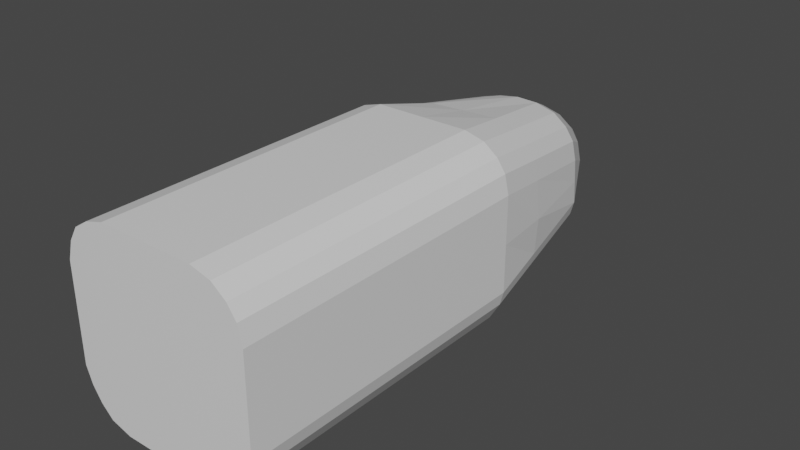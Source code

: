 # Source: Bullet.blend  (saved by Blender 2.92.15; exported with 4.5.12 LTS)
import bpy
from mathutils import Matrix  # noqa: F401  (used for matrix-valued properties, if any)

bpy.ops.wm.read_factory_settings(use_empty=True)
scene = bpy.context.scene
scene.name = 'Scene'

# ---- collections
col_collection = bpy.data.collections.new('Collection'); scene.collection.children.link(col_collection)

# ---- materials (node trees are filled in below, after node groups)
mat_material = bpy.data.materials.new('Material')
mat_material.alpha_threshold = 0.0
mat_material.use_transparent_shadow = False
mat_material.line_color = (0.0, 0.0, 0.0, 1.0)

# ---- material node trees
mat_material.use_nodes = True; mat_material.node_tree.nodes.clear()
_N = mat_material.node_tree.nodes; _L = mat_material.node_tree.links
n0 = _N.new('ShaderNodeOutputMaterial'); n0.name = 'Material Output'; n0.location = (300, 300)
n1 = _N.new('ShaderNodeBsdfPrincipled'); n1.name = 'Principled BSDF'; n1.location = (10, 300)
n1.distribution = 'GGX'
n1.subsurface_method = 'BURLEY'
n1.inputs[2].default_value = 0.4
n1.inputs[3].default_value = 1.45
n1.inputs[27].default_value = (0.0, 0.0, 0.0, 1.0)
n1.inputs[28].default_value = 1.0
_L.new(n1.outputs[0], n0.inputs[0])
n0.is_active_output = True

# ---- world
world_world = bpy.data.worlds.new('World'); scene.world = world_world
world_world.use_nodes = True; world_world.node_tree.nodes.clear()
_N = world_world.node_tree.nodes; _L = world_world.node_tree.links
n0 = _N.new('ShaderNodeOutputWorld'); n0.name = 'World Output'; n0.location = (300, 300)
n1 = _N.new('ShaderNodeBackground'); n1.name = 'Background'; n1.location = (10, 300)
n1.inputs[0].default_value = (0.05088, 0.05088, 0.05088, 1.0)
_L.new(n1.outputs[0], n0.inputs[0])
n0.is_active_output = True
world_world.color = (0.05088, 0.05088, 0.05088)
world_world.use_sun_shadow = False
world_world.sun_shadow_jitter_overblur = 0.0

# ---- meshes
me_cube = bpy.data.meshes.new('Cube')
me_cube.from_pydata([(0.3659, 1.0, 0.3307), (0.356, 1.0, -0.3298), (0.8643, -4.289, 0.8301), (0.8551, -4.289, -0.8269), (-0.3566, 1.0, 0.3452), (-0.346, 1.0, -0.3199), (-0.8501, -4.289, 0.8452), (-0.8436, -4.289, -0.8192), (0.5011, 1.0, -0.0006695), (-1.0, -4.289, 0.0), (1.0, -4.289, 0.0), (-0.5032, 1.0, 0.0), (0.0, 1.0, -0.5023), (0.0, -4.289, 1.0), (0.0, -4.289, -1.0), (0.0006039, 1.0, 0.4998), (0.0, -4.289, 0.0), (-1.0, -4.289, 0.5), (0.5016, 1.0, -0.0007387), (1.0, -4.289, 0.5), (-0.5066, 1.0, 2.965e-05), (0.0, -4.289, 0.5), (0.5009, 1.0, -0.0006791), (1.0, -4.289, -0.5), (-0.5025, 1.0, -0.0006621), (-1.0, -4.289, -0.5), (0.0, -4.289, -0.5), (-0.0002131, 1.0, -0.5024), (-0.5, -4.289, 1.0), (-0.5, -4.289, 0.0), (-0.5, -4.289, -1.0), (0.001386, 1.0, 0.5), (-0.5, 0.9832, 0.0), (9.653e-05, 1.51, -7.397e-05), (-0.5, -4.289, 0.5), (0.0001494, 1.51, -7.613e-05), (-0.5, -4.289, -0.5), (0.5, -4.289, -1.0), (0.0004545, 1.0, 0.5005), (0.5, 1.0, 0.0), (0.0001338, 1.0, -0.5023), (0.5, -4.289, 1.0), (0.5, -4.289, 0.0), (0.5, -4.289, 0.5), (0.0001025, 1.51, -8.014e-05), (0.5, -4.289, -0.5), (-5.663e-06, 1.51, -8.342e-05), (-0.7441, -0.4458, -0.7059), (0.7585, -0.4458, 0.7208), (-0.7165, -0.4458, 0.7025), (0.7622, -0.4458, -0.7112), (0.9337, -0.4458, 0.0), (-0.886, -0.4458, 0.0), (0.0, -0.4458, -0.8827), (0.0, -0.4458, 0.8725), (0.8942, -0.4458, 0.3907), (-0.8665, -0.4458, 0.3573), (-0.9005, -0.4458, -0.3867), (0.9071, -0.4458, -0.3843), (-0.4005, -0.4458, -0.8867), (-0.3665, -0.4458, 0.8573), (0.3942, -0.4458, 0.8907), (0.4071, -0.4458, -0.8843), (-0.5619, 0.5, 0.5485), (0.6145, 0.5, -0.5581), (-0.7267, 0.5, 0.0), (-0.7119, 0.5, 0.2033), (-0.7249, 0.5, -0.2308), (-0.5684, 0.5, -0.55), (0.5976, 0.5, 0.5614), (0.7476, 0.5, 0.0), (0.0, 0.5, -0.7385), (0.0, 0.5, 0.7382), (0.7332, 0.5, 0.2313), (0.7594, 0.5, -0.2312), (-0.2249, 0.5, -0.7308), (-0.2119, 0.5, 0.7033), (0.2332, 0.5, 0.7313), (0.2594, 0.5, -0.7312), (-0.8436, -1.083, -0.8192), (0.8643, -1.083, 0.8301), (1.0, -1.083, 0.0), (0.0, -1.083, -1.0), (0.0, -1.083, 1.0), (1.0, -1.083, 0.5), (1.0, -1.083, -0.5), (-0.5, -1.083, -1.0), (-0.5, -1.083, 1.0), (0.5, -1.083, 1.0), (0.5, -1.083, -1.0), (-0.8501, -1.083, 0.8452), (0.8551, -1.083, -0.8269), (-1.0, -1.083, 0.0), (-1.0, -1.083, 0.5), (-1.0, -1.083, -0.5), (0.4636, 1.0, -0.1464), (0.9627, -4.289, -0.6435), (-0.4399, 1.0, -0.1761), (0.0, -4.289, -0.75), (-0.9374, -4.289, -0.6755), (-0.5, -4.289, -0.75), (-0.0007977, 1.309, -0.2507), (-0.0009498, 1.309, -0.2506), (0.5, -4.289, -0.75), (0.8698, -0.4458, -0.5277), (-0.8379, -0.4458, -0.5622), (0.7221, 0.5, -0.3747), (-0.6623, 0.5, -0.4062), (-0.9374, -1.083, -0.6755), (0.9627, -1.083, -0.6435), (-0.9428, -4.289, 0.6967), (0.4577, 1.0, 0.198), (0.9561, -4.289, 0.6974), (-0.4494, 1.0, 0.1967), (0.0, -4.289, 0.75), (-4.033e-05, 1.309, 0.25), (-0.5, -4.289, 0.75), (0.5, -4.289, 0.75), (0.0004157, 1.309, 0.2505), (0.8503, -0.4458, 0.5881), (-0.8093, -0.4458, 0.554), (0.6893, 0.5, 0.4287), (-0.6547, 0.5, 0.4), (-0.9428, -1.083, 0.6967), (0.9561, -1.083, 0.6974), (0.6869, -4.289, -0.9453), (0.2147, 1.0, 0.4455), (0.2509, 1.309, -0.0002088), (0.2509, 1.309, -0.0002134), (0.1877, 1.0, -0.4482), (0.7131, -4.289, 0.945), (0.75, -4.289, 0.0), (0.75, -4.289, 0.5), (0.75, -4.289, -0.5), (0.6073, -0.4458, 0.8357), (0.594, -0.4458, -0.8295), (0.4462, 0.5, -0.6765), (0.4464, 0.5, 0.6762), (0.7131, -1.083, 0.945), (0.6869, -1.083, -0.9453), (0.7122, -4.289, -0.7035), (0.1918, 1.309, -0.1898), (0.7123, -4.289, 0.6977), (0.1998, 1.309, 0.1813), (-0.2217, 1.0, -0.4386), (-0.6964, -4.289, 0.9433), (-0.75, -4.289, 0.0), (-0.75, -4.289, 0.5), (-0.75, -4.289, -0.5), (-0.7193, -4.289, -0.9379), (-0.2029, 1.0, 0.4434), (-0.2566, 1.309, 2.965e-05), (-0.2525, 1.309, -0.0006621), (-0.6198, -0.4458, -0.8247), (-0.5629, -0.4458, 0.8006), (-0.4083, 0.5, 0.6467), (-0.4441, 0.5, -0.6687), (-0.7193, -1.083, -0.9379), (-0.6964, -1.083, 0.9433), (-0.1921, 1.309, -0.1867), (-0.7093, -4.289, -0.7064), (-0.1946, 1.309, 0.1952), (-0.7125, -4.289, 0.7038), (-0.6096, -4.289, -0.969), (-0.1008, 1.0, 0.4717), (-0.1282, 1.451, -2.216e-05), (-0.1281, 1.451, -0.0002528), (-0.4647, -0.4458, 0.829), (-0.3101, 0.5, 0.675), (-0.5982, -1.083, 0.9717), (-0.1063, 1.309, -0.2289), (-0.1096, 1.309, 0.2269), (-0.111, 1.0, -0.4705), (-0.5982, -4.289, 0.9717), (-0.625, -4.289, 0.0), (-0.625, -4.289, 0.5), (-0.625, -4.289, -0.5), (-0.5102, -0.4458, -0.8557), (-0.3345, 0.5, -0.6997), (-0.6096, -1.083, -0.969), (-0.6046, -4.289, -0.7282), (-0.6063, -4.289, 0.7269), (0.09394, 1.0, -0.4752), (0.6066, -4.289, 0.9725), (0.625, -4.289, 0.0), (0.625, -4.289, 0.5), (0.625, -4.289, -0.5), (0.5005, -0.4458, -0.8569), (0.3528, 0.5, -0.7038), (0.5934, -1.083, -0.9726), (0.6061, -4.289, -0.7268), (0.6061, -4.289, 0.7238), (0.5934, -4.289, -0.9726), (0.1076, 1.0, 0.473), (0.1255, 1.451, -0.0002019), (0.1254, 1.451, -0.0001484), (0.5007, -0.4458, 0.8632), (0.3398, 0.5, 0.7037), (0.6066, -1.083, 0.9725), (0.1061, 1.309, -0.2285), (0.1071, 1.309, 0.2244), (-0.9687, -4.289, -0.5877), (0.4822, 1.0, -0.07353), (0.9813, -4.289, -0.5717), (-0.4712, 1.0, -0.0884), (0.0, -4.289, -0.625), (-0.5, -4.289, -0.625), (-0.0003241, 1.451, -0.1253), (-0.0004778, 1.45, -0.1253), (0.5, -4.289, -0.625), (0.8885, -0.4458, -0.456), (-0.8692, -0.4458, -0.4745), (0.7407, 0.5, -0.303), (-0.6936, 0.5, -0.3185), (-0.9687, -1.083, -0.5877), (0.9813, -1.083, -0.5717), (0.7311, -4.289, -0.6018), (0.232, 1.309, -0.1033), (-0.2321, 1.309, -0.1039), (-0.7296, -4.289, -0.6032), (-0.6148, -4.289, -0.6141), (-0.1162, 1.409, -0.1146), (0.1158, 1.409, -0.1143), (0.6156, -4.289, -0.6134), (0.4797, 1.0, 0.09862), (0.9781, -4.289, 0.5987), (-0.478, 1.0, 0.09837), (0.0, -4.289, 0.625), (2.81e-05, 1.451, 0.125), (-0.5, -4.289, 0.625), (0.5, -4.289, 0.625), (0.0002591, 1.451, 0.1252), (0.8722, -0.4458, 0.4894), (-0.8379, -0.4458, 0.4556), (0.7113, 0.5, 0.33), (-0.6833, 0.5, 0.3017), (-0.9714, -1.083, 0.5983), (0.9781, -1.083, 0.5987), (-0.9714, -4.289, 0.5983), (0.2324, 1.309, 0.09901), (0.7311, -4.289, 0.5988), (-0.7313, -4.289, 0.6019), (-0.2378, 1.309, 0.1019), (-0.6156, -4.289, 0.6134), (-0.1189, 1.409, 0.1134), (0.1163, 1.409, 0.1121), (0.6156, -4.289, 0.6119)], [(33, 32), (32, 35), (44, 39), (39, 46)], [(158, 90, 6, 145), (162, 145, 6, 110), (122, 63, 4, 113), (139, 91, 3, 125), (124, 80, 2, 112), (143, 126, 0, 111), (85, 81, 10, 23), (67, 65, 11, 24), (148, 146, 9, 25), (45, 42, 16, 26), (86, 82, 14, 30), (117, 41, 13, 114), (88, 83, 13, 41), (42, 43, 21, 16), (81, 84, 19, 10), (65, 66, 20, 11), (146, 147, 17, 9), (209, 45, 26, 205), (219, 148, 25, 201), (213, 67, 24, 204), (215, 85, 23, 203), (217, 128, 22, 202), (205, 26, 36, 206), (221, 166, 35, 207), (16, 21, 34, 29), (179, 86, 30, 163), (171, 164, 31, 115), (26, 16, 29, 36), (114, 13, 28, 116), (83, 87, 28, 13), (223, 186, 45, 209), (184, 185, 43, 42), (198, 88, 41, 183), (191, 183, 41, 117), (186, 184, 42, 45), (82, 89, 37, 14), (71, 78, 62, 53), (197, 77, 61, 196), (72, 76, 60, 54), (178, 75, 59, 177), (212, 74, 58, 210), (214, 94, 57, 211), (92, 93, 56, 52), (70, 73, 55, 51), (77, 72, 54, 61), (75, 71, 53, 59), (94, 92, 52, 57), (74, 70, 51, 58), (121, 69, 48, 119), (136, 64, 50, 135), (123, 90, 49, 120), (155, 63, 49, 154), (150, 4, 63, 155), (129, 1, 64, 136), (111, 0, 69, 121), (22, 8, 70, 74), (27, 12, 71, 75), (38, 15, 72, 77), (8, 18, 73, 70), (202, 22, 74, 212), (172, 27, 75, 178), (15, 31, 76, 72), (193, 38, 77, 197), (12, 40, 78, 71), (211, 57, 67, 213), (52, 56, 66, 65), (57, 52, 65, 67), (120, 49, 63, 122), (110, 6, 90, 123), (25, 9, 92, 94), (9, 17, 93, 92), (201, 25, 94, 214), (53, 62, 89, 82), (196, 61, 88, 198), (54, 60, 87, 83), (177, 59, 86, 179), (210, 58, 85, 215), (51, 55, 84, 81), (61, 54, 83, 88), (59, 53, 82, 86), (58, 51, 81, 85), (119, 48, 80, 124), (135, 50, 91, 139), (154, 49, 90, 158), (50, 104, 109, 91), (7, 99, 108, 79), (47, 105, 107, 68), (1, 95, 106, 64), (79, 108, 105, 47), (64, 106, 104, 50), (192, 190, 103, 37), (172, 170, 101, 27), (14, 98, 100, 30), (129, 141, 95, 1), (91, 109, 96, 3), (68, 107, 97, 5), (149, 160, 99, 7), (37, 103, 98, 14), (232, 119, 124, 237), (238, 110, 123, 236), (233, 120, 122, 235), (224, 111, 121, 234), (236, 123, 120, 233), (234, 121, 119, 232), (246, 191, 117, 230), (227, 114, 116, 229), (244, 171, 115, 228), (230, 117, 114, 227), (239, 143, 111, 224), (237, 124, 112, 225), (235, 122, 113, 226), (241, 162, 110, 238), (245, 200, 143, 239), (225, 112, 142, 240), (182, 199, 141, 129), (3, 96, 140, 125), (187, 135, 139, 189), (48, 134, 138, 80), (0, 126, 137, 69), (182, 129, 136, 188), (188, 136, 135, 187), (69, 137, 134, 48), (23, 10, 131, 133), (112, 2, 130, 142), (80, 138, 130, 2), (10, 19, 132, 131), (203, 23, 133, 216), (222, 195, 128, 217), (200, 193, 126, 143), (189, 139, 125, 192), (243, 181, 162, 241), (226, 113, 161, 242), (163, 180, 160, 149), (5, 97, 159, 144), (167, 154, 158, 169), (47, 153, 157, 79), (5, 144, 156, 68), (164, 150, 155, 168), (168, 155, 154, 167), (68, 156, 153, 47), (113, 4, 150, 161), (79, 157, 149, 7), (204, 24, 152, 218), (220, 176, 148, 219), (174, 175, 147, 146), (176, 174, 146, 148), (181, 173, 145, 162), (169, 158, 145, 173), (87, 169, 173, 28), (116, 28, 173, 181), (36, 29, 174, 176), (29, 34, 175, 174), (206, 36, 176, 220), (76, 168, 167, 60), (31, 164, 168, 76), (60, 167, 169, 87), (30, 100, 180, 163), (229, 116, 181, 243), (242, 161, 171, 244), (144, 159, 170, 172), (153, 177, 179, 157), (144, 172, 178, 156), (156, 178, 177, 153), (161, 150, 164, 171), (157, 179, 163, 149), (218, 152, 166, 221), (89, 189, 192, 37), (118, 38, 193, 200), (208, 46, 195, 222), (78, 188, 187, 62), (40, 182, 188, 78), (62, 187, 189, 89), (40, 102, 199, 182), (231, 118, 200, 245), (240, 142, 191, 246), (125, 140, 190, 192), (134, 196, 198, 138), (126, 193, 197, 137), (137, 197, 196, 134), (133, 131, 184, 186), (142, 130, 183, 191), (138, 198, 183, 130), (131, 132, 185, 184), (216, 133, 186, 223), (140, 216, 223, 190), (102, 208, 222, 199), (159, 218, 221, 170), (100, 206, 220, 180), (180, 220, 219, 160), (97, 204, 218, 159), (199, 222, 217, 141), (96, 203, 216, 140), (104, 210, 215, 109), (99, 201, 214, 108), (105, 211, 213, 107), (95, 202, 212, 106), (108, 214, 211, 105), (106, 212, 210, 104), (190, 223, 209, 103), (170, 221, 207, 101), (98, 205, 206, 100), (141, 217, 202, 95), (109, 215, 203, 96), (107, 213, 204, 97), (160, 219, 201, 99), (103, 209, 205, 98), (132, 240, 246, 185), (44, 231, 245, 194), (151, 242, 244, 165), (34, 229, 243, 175), (20, 226, 242, 151), (175, 243, 241, 147), (19, 225, 240, 132), (194, 245, 239, 127), (147, 241, 238, 17), (66, 235, 226, 20), (84, 237, 225, 19), (127, 239, 224, 18), (43, 230, 227, 21), (165, 244, 228, 33), (21, 227, 229, 34), (185, 246, 230, 43), (73, 234, 232, 55), (93, 236, 233, 56), (18, 224, 234, 73), (56, 233, 235, 66), (17, 238, 236, 93), (55, 232, 237, 84)])
_uv = me_cube.uv_layers.new(name='UVMap')
_uv.uv.foreach_set('vector', [0.8438, 0.6875, 0.875, 0.6875, 0.875, 0.75, 0.8438, 0.75, 0.5938, 0.9688, 0.625, 0.9688, 0.625, 1.0, 0.5938, 1.0, 0.5938, 0.1875, 0.625, 0.1875, 0.625, 0.25, 0.5938, 0.25, 0.3438, 0.6875, 0.375, 0.6875, 0.375, 0.75, 0.3438, 0.75, 0.5938, 0.6875, 0.625, 0.6875, 0.625, 0.75, 0.5938, 0.75, 0.5938, 0.4688, 0.625, 0.4688, 0.625, 0.5, 0.5938, 0.5, 0.4375, 0.6875, 0.5, 0.6875, 0.5, 0.75, 0.4375, 0.75, 0.4375, 0.1875, 0.5, 0.1875, 0.5, 0.25, 0.4375, 0.25, 0.4375, 0.9688, 0.5, 0.9688, 0.5, 1.0, 0.4375, 1.0, 0.4375, 0.8125, 0.5, 0.8125, 0.5, 0.875, 0.4375, 0.875, 0.1875, 0.6875, 0.25, 0.6875, 0.25, 0.75, 0.1875, 0.75, 0.5938, 0.8125, 0.625, 0.8125, 0.625, 0.875, 0.5938, 0.875, 0.6875, 0.6875, 0.75, 0.6875, 0.75, 0.75, 0.6875, 0.75, 0.5, 0.8125, 0.5625, 0.8125, 0.5625, 0.875, 0.5, 0.875, 0.5, 0.6875, 0.5625, 0.6875, 0.5625, 0.75, 0.5, 0.75, 0.5, 0.1875, 0.5625, 0.1875, 0.5625, 0.25, 0.5, 0.25, 0.5, 0.9688, 0.5625, 0.9688, 0.5625, 1.0, 0.5, 1.0, 0.4219, 0.8125, 0.4375, 0.8125, 0.4375, 0.875, 0.4219, 0.875, 0.4219, 0.9688, 0.4375, 0.9688, 0.4375, 1.0, 0.4219, 1.0, 0.4219, 0.1875, 0.4375, 0.1875, 0.4375, 0.25, 0.4219, 0.25, 0.4219, 0.6875, 0.4375, 0.6875, 0.4375, 0.75, 0.4219, 0.75, 0.4219, 0.4687, 0.4375, 0.4688, 0.4375, 0.5, 0.4219, 0.5, 0.4219, 0.875, 0.4375, 0.875, 0.4375, 0.9375, 0.4219, 0.9375, 0.4219, 0.2969, 0.4375, 0.2969, 0.4375, 0.3125, 0.4219, 0.3125, 0.5, 0.875, 0.5625, 0.875, 0.5625, 0.9375, 0.5, 0.9375, 0.1719, 0.6875, 0.1875, 0.6875, 0.1875, 0.75, 0.1719, 0.75, 0.5938, 0.2969, 0.625, 0.2969, 0.625, 0.3125, 0.5938, 0.3125, 0.4375, 0.875, 0.5, 0.875, 0.5, 0.9375, 0.4375, 0.9375, 0.5938, 0.875, 0.625, 0.875, 0.625, 0.9375, 0.5938, 0.9375, 0.75, 0.6875, 0.8125, 0.6875, 0.8125, 0.75, 0.75, 0.75, 0.4219, 0.7969, 0.4375, 0.7969, 0.4375, 0.8125, 0.4219, 0.8125, 0.5, 0.7969, 0.5625, 0.7969, 0.5625, 0.8125, 0.5, 0.8125, 0.6719, 0.6875, 0.6875, 0.6875, 0.6875, 0.75, 0.6719, 0.75, 0.5938, 0.7969, 0.625, 0.7969, 0.625, 0.8125, 0.5938, 0.8125, 0.4375, 0.7969, 0.5, 0.7969, 0.5, 0.8125, 0.4375, 0.8125, 0.25, 0.6875, 0.3125, 0.6875, 0.3125, 0.75, 0.25, 0.75, 0.25, 0.5625, 0.3125, 0.5625, 0.3125, 0.625, 0.25, 0.625, 0.6719, 0.5625, 0.6875, 0.5625, 0.6875, 0.625, 0.6719, 0.625, 0.75, 0.5625, 0.8125, 0.5625, 0.8125, 0.625, 0.75, 0.625, 0.1719, 0.5625, 0.1875, 0.5625, 0.1875, 0.625, 0.1719, 0.625, 0.4219, 0.5625, 0.4375, 0.5625, 0.4375, 0.625, 0.4219, 0.625, 0.4219, 0.0625, 0.4375, 0.0625, 0.4375, 0.125, 0.4219, 0.125, 0.5, 0.0625, 0.5625, 0.0625, 0.5625, 0.125, 0.5, 0.125, 0.5, 0.5625, 0.5625, 0.5625, 0.5625, 0.625, 0.5, 0.625, 0.6875, 0.5625, 0.75, 0.5625, 0.75, 0.625, 0.6875, 0.625, 0.1875, 0.5625, 0.25, 0.5625, 0.25, 0.625, 0.1875, 0.625, 0.4375, 0.0625, 0.5, 0.0625, 0.5, 0.125, 0.4375, 0.125, 0.4375, 0.5625, 0.5, 0.5625, 0.5, 0.625, 0.4375, 0.625, 0.5938, 0.5625, 0.625, 0.5625, 0.625, 0.625, 0.5938, 0.625, 0.3438, 0.5625, 0.375, 0.5625, 0.375, 0.625, 0.3438, 0.625, 0.5938, 0.0625, 0.625, 0.0625, 0.625, 0.125, 0.5938, 0.125, 0.8438, 0.5625, 0.875, 0.5625, 0.875, 0.625, 0.8438, 0.625, 0.8438, 0.5, 0.875, 0.5, 0.875, 0.5625, 0.8438, 0.5625, 0.3438, 0.5, 0.375, 0.5, 0.375, 0.5625, 0.3438, 0.5625, 0.5938, 0.5, 0.625, 0.5, 0.625, 0.5625, 0.5938, 0.5625, 0.4375, 0.5, 0.5, 0.5, 0.5, 0.5625, 0.4375, 0.5625, 0.1875, 0.5, 0.25, 0.5, 0.25, 0.5625, 0.1875, 0.5625, 0.6875, 0.5, 0.75, 0.5, 0.75, 0.5625, 0.6875, 0.5625, 0.5, 0.5, 0.5625, 0.5, 0.5625, 0.5625, 0.5, 0.5625, 0.4219, 0.5, 0.4375, 0.5, 0.4375, 0.5625, 0.4219, 0.5625, 0.1719, 0.5, 0.1875, 0.5, 0.1875, 0.5625, 0.1719, 0.5625, 0.75, 0.5, 0.8125, 0.5, 0.8125, 0.5625, 0.75, 0.5625, 0.6719, 0.5, 0.6875, 0.5, 0.6875, 0.5625, 0.6719, 0.5625, 0.25, 0.5, 0.3125, 0.5, 0.3125, 0.5625, 0.25, 0.5625, 0.4219, 0.125, 0.4375, 0.125, 0.4375, 0.1875, 0.4219, 0.1875, 0.5, 0.125, 0.5625, 0.125, 0.5625, 0.1875, 0.5, 0.1875, 0.4375, 0.125, 0.5, 0.125, 0.5, 0.1875, 0.4375, 0.1875, 0.5938, 0.125, 0.625, 0.125, 0.625, 0.1875, 0.5938, 0.1875, 0.5938, 0.0, 0.625, 0.0, 0.625, 0.0625, 0.5938, 0.0625, 0.4375, 0.0, 0.5, 0.0, 0.5, 0.0625, 0.4375, 0.0625, 0.5, 0.0, 0.5625, 0.0, 0.5625, 0.0625, 0.5, 0.0625, 0.4219, 0.0, 0.4375, 0.0, 0.4375, 0.0625, 0.4219, 0.0625, 0.25, 0.625, 0.3125, 0.625, 0.3125, 0.6875, 0.25, 0.6875, 0.6719, 0.625, 0.6875, 0.625, 0.6875, 0.6875, 0.6719, 0.6875, 0.75, 0.625, 0.8125, 0.625, 0.8125, 0.6875, 0.75, 0.6875, 0.1719, 0.625, 0.1875, 0.625, 0.1875, 0.6875, 0.1719, 0.6875, 0.4219, 0.625, 0.4375, 0.625, 0.4375, 0.6875, 0.4219, 0.6875, 0.5, 0.625, 0.5625, 0.625, 0.5625, 0.6875, 0.5, 0.6875, 0.6875, 0.625, 0.75, 0.625, 0.75, 0.6875, 0.6875, 0.6875, 0.1875, 0.625, 0.25, 0.625, 0.25, 0.6875, 0.1875, 0.6875, 0.4375, 0.625, 0.5, 0.625, 0.5, 0.6875, 0.4375, 0.6875, 0.5938, 0.625, 0.625, 0.625, 0.625, 0.6875, 0.5938, 0.6875, 0.3438, 0.625, 0.375, 0.625, 0.375, 0.6875, 0.3438, 0.6875, 0.8438, 0.625, 0.875, 0.625, 0.875, 0.6875, 0.8438, 0.6875, 0.375, 0.625, 0.4062, 0.625, 0.4062, 0.6875, 0.375, 0.6875, 0.375, 0.0, 0.4062, 0.0, 0.4062, 0.0625, 0.375, 0.0625, 0.375, 0.125, 0.4062, 0.125, 0.4062, 0.1875, 0.375, 0.1875, 0.375, 0.5, 0.4062, 0.5, 0.4062, 0.5625, 0.375, 0.5625, 0.375, 0.0625, 0.4062, 0.0625, 0.4062, 0.125, 0.375, 0.125, 0.375, 0.5625, 0.4062, 0.5625, 0.4062, 0.625, 0.375, 0.625, 0.375, 0.7969, 0.4062, 0.7969, 0.4062, 0.8125, 0.375, 0.8125, 0.375, 0.2969, 0.4062, 0.2969, 0.4063, 0.3125, 0.375, 0.3125, 0.375, 0.875, 0.4062, 0.875, 0.4063, 0.9375, 0.375, 0.9375, 0.375, 0.4688, 0.4063, 0.4688, 0.4062, 0.5, 0.375, 0.5, 0.375, 0.6875, 0.4062, 0.6875, 0.4063, 0.75, 0.375, 0.75, 0.375, 0.1875, 0.4062, 0.1875, 0.4063, 0.25, 0.375, 0.25, 0.375, 0.9688, 0.4063, 0.9688, 0.4062, 1.0, 0.375, 1.0, 0.375, 0.8125, 0.4062, 0.8125, 0.4062, 0.875, 0.375, 0.875, 0.5781, 0.625, 0.5938, 0.625, 0.5938, 0.6875, 0.5781, 0.6875, 0.5781, 0.0, 0.5938, 0.0, 0.5938, 0.0625, 0.5781, 0.0625, 0.5781, 0.125, 0.5938, 0.125, 0.5938, 0.1875, 0.5781, 0.1875, 0.5781, 0.5, 0.5938, 0.5, 0.5938, 0.5625, 0.5781, 0.5625, 0.5781, 0.0625, 0.5938, 0.0625, 0.5938, 0.125, 0.5781, 0.125, 0.5781, 0.5625, 0.5938, 0.5625, 0.5938, 0.625, 0.5781, 0.625, 0.5781, 0.7969, 0.5938, 0.7969, 0.5938, 0.8125, 0.5781, 0.8125, 0.5781, 0.875, 0.5938, 0.875, 0.5938, 0.9375, 0.5781, 0.9375, 0.5781, 0.2969, 0.5938, 0.2969, 0.5938, 0.3125, 0.5781, 0.3125, 0.5781, 0.8125, 0.5938, 0.8125, 0.5938, 0.875, 0.5781, 0.875, 0.5781, 0.4688, 0.5938, 0.4688, 0.5938, 0.5, 0.5781, 0.5, 0.5781, 0.6875, 0.5938, 0.6875, 0.5938, 0.75, 0.5781, 0.75, 0.5781, 0.1875, 0.5938, 0.1875, 0.5938, 0.25, 0.5781, 0.25, 0.5781, 0.9688, 0.5938, 0.9688, 0.5938, 1.0, 0.5781, 1.0, 0.5781, 0.4531, 0.5937, 0.4531, 0.5938, 0.4688, 0.5781, 0.4688, 0.5781, 0.75, 0.5938, 0.75, 0.5937, 0.7812, 0.5781, 0.7812, 0.375, 0.4531, 0.4063, 0.4531, 0.4063, 0.4688, 0.375, 0.4688, 0.375, 0.75, 0.4063, 0.75, 0.4063, 0.7812, 0.375, 0.7812, 0.3281, 0.625, 0.3438, 0.625, 0.3438, 0.6875, 0.3281, 0.6875, 0.625, 0.625, 0.6562, 0.625, 0.6562, 0.6875, 0.625, 0.6875, 0.625, 0.5, 0.6562, 0.5, 0.6562, 0.5625, 0.625, 0.5625, 0.3281, 0.5, 0.3438, 0.5, 0.3438, 0.5625, 0.3281, 0.5625, 0.3281, 0.5625, 0.3438, 0.5625, 0.3438, 0.625, 0.3281, 0.625, 0.625, 0.5625, 0.6562, 0.5625, 0.6562, 0.625, 0.625, 0.625, 0.4375, 0.75, 0.5, 0.75, 0.5, 0.7812, 0.4375, 0.7812, 0.5938, 0.75, 0.625, 0.75, 0.625, 0.7812, 0.5937, 0.7812, 0.625, 0.6875, 0.6562, 0.6875, 0.6562, 0.75, 0.625, 0.75, 0.5, 0.75, 0.5625, 0.75, 0.5625, 0.7813, 0.5, 0.7812, 0.4219, 0.75, 0.4375, 0.75, 0.4375, 0.7812, 0.4219, 0.7812, 0.4219, 0.4531, 0.4375, 0.4531, 0.4375, 0.4688, 0.4219, 0.4687, 0.5937, 0.4531, 0.625, 0.4531, 0.625, 0.4688, 0.5938, 0.4688, 0.3281, 0.6875, 0.3438, 0.6875, 0.3438, 0.75, 0.3281, 0.75, 0.5781, 0.9531, 0.5938, 0.9531, 0.5938, 0.9688, 0.5781, 0.9688, 0.5781, 0.25, 0.5938, 0.25, 0.5937, 0.2812, 0.5781, 0.2812, 0.375, 0.9531, 0.4063, 0.9531, 0.4063, 0.9688, 0.375, 0.9688, 0.375, 0.25, 0.4063, 0.25, 0.4062, 0.2812, 0.375, 0.2812, 0.8281, 0.625, 0.8438, 0.625, 0.8438, 0.6875, 0.8281, 0.6875, 0.125, 0.625, 0.1562, 0.625, 0.1562, 0.6875, 0.125, 0.6875, 0.125, 0.5, 0.1562, 0.5, 0.1562, 0.5625, 0.125, 0.5625, 0.8281, 0.5, 0.8438, 0.5, 0.8438, 0.5625, 0.8281, 0.5625, 0.8281, 0.5625, 0.8438, 0.5625, 0.8438, 0.625, 0.8281, 0.625, 0.125, 0.5625, 0.1562, 0.5625, 0.1562, 0.625, 0.125, 0.625, 0.5938, 0.25, 0.625, 0.25, 0.625, 0.2812, 0.5937, 0.2812, 0.125, 0.6875, 0.1562, 0.6875, 0.1562, 0.75, 0.125, 0.75, 0.4219, 0.25, 0.4375, 0.25, 0.4375, 0.2812, 0.4219, 0.2812, 0.4219, 0.9531, 0.4375, 0.9531, 0.4375, 0.9688, 0.4219, 0.9688, 0.5, 0.9531, 0.5625, 0.9531, 0.5625, 0.9688, 0.5, 0.9688, 0.4375, 0.9531, 0.5, 0.9531, 0.5, 0.9688, 0.4375, 0.9688, 0.5938, 0.9531, 0.625, 0.9531, 0.625, 0.9688, 0.5938, 0.9688, 0.8281, 0.6875, 0.8438, 0.6875, 0.8438, 0.75, 0.8281, 0.75, 0.8125, 0.6875, 0.8281, 0.6875, 0.8281, 0.75, 0.8125, 0.75, 0.5938, 0.9375, 0.625, 0.9375, 0.625, 0.9531, 0.5938, 0.9531, 0.4375, 0.9375, 0.5, 0.9375, 0.5, 0.9531, 0.4375, 0.9531, 0.5, 0.9375, 0.5625, 0.9375, 0.5625, 0.9531, 0.5, 0.9531, 0.4219, 0.9375, 0.4375, 0.9375, 0.4375, 0.9531, 0.4219, 0.9531, 0.8125, 0.5625, 0.8281, 0.5625, 0.8281, 0.625, 0.8125, 0.625, 0.8125, 0.5, 0.8281, 0.5, 0.8281, 0.5625, 0.8125, 0.5625, 0.8125, 0.625, 0.8281, 0.625, 0.8281, 0.6875, 0.8125, 0.6875, 0.375, 0.9375, 0.4063, 0.9375, 0.4063, 0.9531, 0.375, 0.9531, 0.5781, 0.9375, 0.5938, 0.9375, 0.5938, 0.9531, 0.5781, 0.9531, 0.5781, 0.2812, 0.5937, 0.2812, 0.5938, 0.2969, 0.5781, 0.2969, 0.375, 0.2812, 0.4062, 0.2812, 0.4062, 0.2969, 0.375, 0.2969, 0.1562, 0.625, 0.1719, 0.625, 0.1719, 0.6875, 0.1562, 0.6875, 0.1562, 0.5, 0.1719, 0.5, 0.1719, 0.5625, 0.1562, 0.5625, 0.1562, 0.5625, 0.1719, 0.5625, 0.1719, 0.625, 0.1562, 0.625, 0.5937, 0.2812, 0.625, 0.2812, 0.625, 0.2969, 0.5938, 0.2969, 0.1562, 0.6875, 0.1719, 0.6875, 0.1719, 0.75, 0.1562, 0.75, 0.4219, 0.2812, 0.4375, 0.2812, 0.4375, 0.2969, 0.4219, 0.2969, 0.3125, 0.6875, 0.3281, 0.6875, 0.3281, 0.75, 0.3125, 0.75, 0.5938, 0.4375, 0.625, 0.4375, 0.625, 0.4531, 0.5937, 0.4531, 0.4219, 0.4375, 0.4375, 0.4375, 0.4375, 0.4531, 0.4219, 0.4531, 0.3125, 0.5625, 0.3281, 0.5625, 0.3281, 0.625, 0.3125, 0.625, 0.3125, 0.5, 0.3281, 0.5, 0.3281, 0.5625, 0.3125, 0.5625, 0.3125, 0.625, 0.3281, 0.625, 0.3281, 0.6875, 0.3125, 0.6875, 0.375, 0.4375, 0.4062, 0.4375, 0.4063, 0.4531, 0.375, 0.4531, 0.5781, 0.4375, 0.5938, 0.4375, 0.5937, 0.4531, 0.5781, 0.4531, 0.5781, 0.7812, 0.5937, 0.7812, 0.5938, 0.7969, 0.5781, 0.7969, 0.375, 0.7812, 0.4063, 0.7812, 0.4062, 0.7969, 0.375, 0.7969, 0.6562, 0.625, 0.6719, 0.625, 0.6719, 0.6875, 0.6562, 0.6875, 0.6562, 0.5, 0.6719, 0.5, 0.6719, 0.5625, 0.6562, 0.5625, 0.6562, 0.5625, 0.6719, 0.5625, 0.6719, 0.625, 0.6562, 0.625, 0.4375, 0.7812, 0.5, 0.7812, 0.5, 0.7969, 0.4375, 0.7969, 0.5937, 0.7812, 0.625, 0.7812, 0.625, 0.7969, 0.5938, 0.7969, 0.6562, 0.6875, 0.6719, 0.6875, 0.6719, 0.75, 0.6562, 0.75, 0.5, 0.7812, 0.5625, 0.7813, 0.5625, 0.7969, 0.5, 0.7969, 0.4219, 0.7812, 0.4375, 0.7812, 0.4375, 0.7969, 0.4219, 0.7969, 0.4063, 0.7812, 0.4219, 0.7812, 0.4219, 0.7969, 0.4062, 0.7969, 0.4062, 0.4375, 0.4219, 0.4375, 0.4219, 0.4531, 0.4063, 0.4531, 0.4062, 0.2812, 0.4219, 0.2812, 0.4219, 0.2969, 0.4062, 0.2969, 0.4063, 0.9375, 0.4219, 0.9375, 0.4219, 0.9531, 0.4063, 0.9531, 0.4063, 0.9531, 0.4219, 0.9531, 0.4219, 0.9688, 0.4063, 0.9688, 0.4063, 0.25, 0.4219, 0.25, 0.4219, 0.2812, 0.4062, 0.2812, 0.4063, 0.4531, 0.4219, 0.4531, 0.4219, 0.4687, 0.4063, 0.4688, 0.4063, 0.75, 0.4219, 0.75, 0.4219, 0.7812, 0.4063, 0.7812, 0.4062, 0.625, 0.4219, 0.625, 0.4219, 0.6875, 0.4062, 0.6875, 0.4062, 0.0, 0.4219, 0.0, 0.4219, 0.0625, 0.4062, 0.0625, 0.4062, 0.125, 0.4219, 0.125, 0.4219, 0.1875, 0.4062, 0.1875, 0.4062, 0.5, 0.4219, 0.5, 0.4219, 0.5625, 0.4062, 0.5625, 0.4062, 0.0625, 0.4219, 0.0625, 0.4219, 0.125, 0.4062, 0.125, 0.4062, 0.5625, 0.4219, 0.5625, 0.4219, 0.625, 0.4062, 0.625, 0.4062, 0.7969, 0.4219, 0.7969, 0.4219, 0.8125, 0.4062, 0.8125, 0.4062, 0.2969, 0.4219, 0.2969, 0.4219, 0.3125, 0.4063, 0.3125, 0.4062, 0.875, 0.4219, 0.875, 0.4219, 0.9375, 0.4063, 0.9375, 0.4063, 0.4688, 0.4219, 0.4687, 0.4219, 0.5, 0.4062, 0.5, 0.4062, 0.6875, 0.4219, 0.6875, 0.4219, 0.75, 0.4063, 0.75, 0.4062, 0.1875, 0.4219, 0.1875, 0.4219, 0.25, 0.4063, 0.25, 0.4063, 0.9688, 0.4219, 0.9688, 0.4219, 1.0, 0.4062, 1.0, 0.4062, 0.8125, 0.4219, 0.8125, 0.4219, 0.875, 0.4062, 0.875, 0.5625, 0.7813, 0.5781, 0.7812, 0.5781, 0.7969, 0.5625, 0.7969, 0.5625, 0.4375, 0.5781, 0.4375, 0.5781, 0.4531, 0.5625, 0.4531, 0.5625, 0.2812, 0.5781, 0.2812, 0.5781, 0.2969, 0.5625, 0.2969, 0.5625, 0.9375, 0.5781, 0.9375, 0.5781, 0.9531, 0.5625, 0.9531, 0.5625, 0.25, 0.5781, 0.25, 0.5781, 0.2812, 0.5625, 0.2812, 0.5625, 0.9531, 0.5781, 0.9531, 0.5781, 0.9688, 0.5625, 0.9688, 0.5625, 0.75, 0.5781, 0.75, 0.5781, 0.7812, 0.5625, 0.7813, 0.5625, 0.4531, 0.5781, 0.4531, 0.5781, 0.4688, 0.5625, 0.4688, 0.5625, 0.9688, 0.5781, 0.9688, 0.5781, 1.0, 0.5625, 1.0, 0.5625, 0.1875, 0.5781, 0.1875, 0.5781, 0.25, 0.5625, 0.25, 0.5625, 0.6875, 0.5781, 0.6875, 0.5781, 0.75, 0.5625, 0.75, 0.5625, 0.4688, 0.5781, 0.4688, 0.5781, 0.5, 0.5625, 0.5, 0.5625, 0.8125, 0.5781, 0.8125, 0.5781, 0.875, 0.5625, 0.875, 0.5625, 0.2969, 0.5781, 0.2969, 0.5781, 0.3125, 0.5625, 0.3125, 0.5625, 0.875, 0.5781, 0.875, 0.5781, 0.9375, 0.5625, 0.9375, 0.5625, 0.7969, 0.5781, 0.7969, 0.5781, 0.8125, 0.5625, 0.8125, 0.5625, 0.5625, 0.5781, 0.5625, 0.5781, 0.625, 0.5625, 0.625, 0.5625, 0.0625, 0.5781, 0.0625, 0.5781, 0.125, 0.5625, 0.125, 0.5625, 0.5, 0.5781, 0.5, 0.5781, 0.5625, 0.5625, 0.5625, 0.5625, 0.125, 0.5781, 0.125, 0.5781, 0.1875, 0.5625, 0.1875, 0.5625, 0.0, 0.5781, 0.0, 0.5781, 0.0625, 0.5625, 0.0625, 0.5625, 0.625, 0.5781, 0.625, 0.5781, 0.6875, 0.5625, 0.6875])
me_cube.materials.append(mat_material)
me_cube.use_remesh_preserve_volume = False
me_cube.use_remesh_preserve_attributes = False
me_cube.use_mirror_vertex_groups = False
me_cube.update()

# ---- objects
ob_cube = bpy.data.objects.new('Cube', me_cube)

# ---- transforms, parenting, visibility, modifiers, constraints
ob_cube.location = (0.0, 0.0, 0.0)
ob_cube.lock_rotations_4d = False
ob_cube.empty_display_type = 'ARROWS'
ob_cube.lineart.crease_threshold = 0.0

# ---- collection membership
col_collection.objects.link(ob_cube)

# ---- scene / render settings (as saved in the file)
scene.frame_start = 1; scene.frame_end = 250; scene.frame_set(1)
scene.render.engine = 'BLENDER_EEVEE_NEXT'
scene.cycles.use_denoising = False
scene.cycles.samples = 128
scene.cycles.sampling_pattern = 'TABULATED_SOBOL'
scene.cycles.use_adaptive_sampling = False
scene.cycles.use_light_tree = False
scene.view_settings.view_transform = 'Filmic'
bpy.context.view_layer.update()

# ---- added for rendering (the .blend has no active camera and no usable light): camera, sun
cam_auto = bpy.data.cameras.new('AutoCamera')
cam_auto.lens = 50.0
cam_auto.sensor_width = 36.0
cam_auto.clip_end = 1000.0
ob_auto_camera = bpy.data.objects.new('AutoCamera', cam_auto)
scene.collection.objects.link(ob_auto_camera)
ob_auto_camera.location = (5.96934, -8.55292, 4.77547)
ob_auto_camera.rotation_euler = (1.09748, -7.21219e-08, 0.694738)
scene.camera = ob_auto_camera
light_auto_sun = bpy.data.lights.new('AutoSun', 'SUN')
light_auto_sun.energy = 3.0
light_auto_sun.angle = 0.0523599
ob_auto_sun = bpy.data.objects.new('AutoSun', light_auto_sun)
scene.collection.objects.link(ob_auto_sun)
ob_auto_sun.rotation_euler = (0.872665, 0.174533, 0.523599)
bpy.context.view_layer.update()
